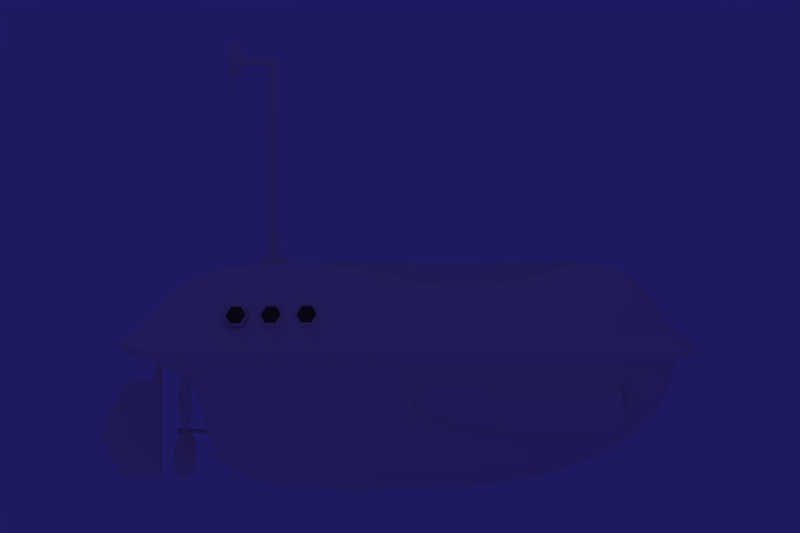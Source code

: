 # Source: nebu_sub.blend  (saved by Blender 2.22.0; exported with 4.5.12 LTS)
import bpy
from mathutils import Matrix  # noqa: F401  (used for matrix-valued properties, if any)

bpy.ops.wm.read_factory_settings(use_empty=True)
scene = bpy.context.scene
scene.name = '1'

# ---- collections
col_collection_1 = bpy.data.collections.new('Collection 1'); scene.collection.children.link(col_collection_1)
col_collection_2 = bpy.data.collections.new('Collection 2'); scene.collection.children.link(col_collection_2)

# ---- materials (node trees are filled in below, after node groups)
mat_metal = bpy.data.materials.new('metal')
mat_metal.alpha_threshold = 0.0
mat_metal.preview_render_type = 'FLAT'
mat_metal.diffuse_color = (1.0, 0.9303, 0.8602, 1.0)
mat_metal.roughness = 0.0
mat_metal.specular_intensity = 0.2986
mat_metal.line_color = (0.0, 0.0, 0.0, 1.0)
mat_metal_001 = bpy.data.materials.new('metal.001')
mat_metal_001.alpha_threshold = 0.0
mat_metal_001.preview_render_type = 'FLAT'
mat_metal_001.diffuse_color = (0.2707, 0.2406, 0.2256, 1.0)
mat_metal_001.roughness = 0.0
mat_metal_001.specular_intensity = 0.2986
mat_metal_001.line_color = (0.0, 0.0, 0.0, 1.0)
mat_lasi = bpy.data.materials.new('lasi')
mat_lasi.alpha_threshold = 0.0
mat_lasi.preview_render_type = 'FLAT'
mat_lasi.diffuse_color = (0.7895, 0.9504, 0.9955, 1.0)
mat_lasi.roughness = 0.0
mat_lasi.specular_intensity = 1.277
mat_lasi.line_color = (0.0, 0.0, 0.0, 1.0)

# ---- material node trees

# ---- world
world_world = bpy.data.worlds.new('World'); scene.world = world_world
world_world.color = (0.1151, 0.1007, 0.3842)
world_world.use_sun_shadow = False
world_world.sun_shadow_jitter_overblur = 0.0
world_world.cycles.sampling_method = 'MANUAL'
world_world.cycles.sample_map_resolution = 256

# ---- cameras
cam_camera = bpy.data.cameras.new('Camera')
cam_camera.passepartout_alpha = 0.2
cam_camera.clip_end = 100.0
cam_camera.lens = 35.0
cam_camera.ortho_scale = 7.314
cam_camera.show_passepartout = False
cam_camera.show_safe_areas = True
cam_camera.dof.focus_distance = 0.0
cam_camera.dof.aperture_fstop = 128.0

# ---- lights
light_lamp_002 = bpy.data.lights.new('Lamp.002', 'SPOT')
light_lamp_002.color = (1.0, 1.0, 0.6234)
light_lamp_002.transmission_factor = 0.0
light_lamp_002.energy = 74.19
light_lamp_002.shadow_buffer_clip_start = 0.5
light_lamp_002.shadow_maximum_resolution = 0.006
light_lamp_002.use_absolute_resolution = True
light_lamp_002.cycles.use_multiple_importance_sampling = False
light_lamp_001 = bpy.data.lights.new('Lamp.001', 'SPOT')
light_lamp_001.transmission_factor = 0.0
light_lamp_001.energy = 177.4
light_lamp_001.shadow_buffer_clip_start = 0.5
light_lamp_001.shadow_maximum_resolution = 0.006
light_lamp_001.use_absolute_resolution = True
light_lamp_001.cycles.use_multiple_importance_sampling = False
light_lamp = bpy.data.lights.new('Lamp', 'SPOT')
light_lamp.transmission_factor = 0.0
light_lamp.energy = 151.6
light_lamp.shadow_buffer_clip_start = 0.5
light_lamp.shadow_maximum_resolution = 0.006
light_lamp.use_absolute_resolution = True
light_lamp.cycles.use_multiple_importance_sampling = False

# ---- meshes
me_tube_003 = bpy.data.meshes.new('Tube.003')
me_tube_003.from_pydata([(1.0, 1.0, -1.0), (1.366, -0.366, -1.0), (0.366, -1.366, -1.0), (-1.0, -1.0, -1.0), (-1.366, 0.366, -1.0), (-0.366, 1.366, -1.0), (0.9961, 0.9866, -0.2166), (1.362, -0.3795, -0.2166), (0.3621, -1.379, -0.2166), (-1.004, -1.013, -0.2166), (-1.37, 0.3526, -0.2166), (-0.3699, 1.353, -0.2166), (-0.3108, 1.132, -0.378), (-1.149, 0.2935, -0.378), (-0.8424, -0.852, -0.378), (0.303, -1.159, -0.378), (1.142, -0.3204, -0.378), (0.8347, 0.8251, -0.378), (-0.3069, 1.145, -0.8385), (-1.145, 0.3069, -0.8385), (-0.8385, -0.8385, -0.8385), (0.3069, -1.145, -0.8385), (1.145, -0.3069, -0.8385), (0.8385, 0.8385, -0.8385), (0.8385, 0.8404, -0.6797), (1.145, -0.3051, -0.6797), (0.3069, -1.144, -0.6797), (-0.8385, -0.8367, -0.6797), (-1.145, 0.3087, -0.6797), (-0.3069, 1.147, -0.6797), (-5.338e-06, 0.001801, -0.6797)], [], [(0, 6, 7, 1), (1, 7, 8, 2), (2, 8, 9, 3), (3, 9, 10, 4), (4, 10, 11, 5), (6, 0, 5, 11), (6, 11, 12, 17), (5, 0, 23, 18), (4, 5, 18, 19), (11, 10, 13, 12), (3, 4, 19, 20), (10, 9, 14, 13), (2, 3, 20, 21), (9, 8, 15, 14), (1, 2, 21, 22), (8, 7, 16, 15), (0, 1, 22, 23), (7, 6, 17, 16), (23, 17, 16, 22), (22, 16, 15, 21), (21, 15, 14, 20), (20, 14, 13, 19), (19, 13, 12, 18), (17, 23, 18, 12), (16, 17, 24, 25), (15, 16, 25, 26), (14, 15, 26, 27), (13, 14, 27, 28), (12, 13, 28, 29), (17, 12, 29, 24), (24, 29, 30), (29, 28, 30), (28, 27, 30), (27, 26, 30), (26, 25, 30), (25, 24, 30)])
me_tube_003.polygons.foreach_set('material_index', [0, 0, 0, 0, 0, 0, 0, 0, 0, 0, 0, 0, 0, 0, 0, 0, 0, 0, 0, 0, 0, 0, 0, 0, 0, 0, 0, 0, 0, 0, 1, 1, 1, 1, 1, 1])
me_tube_003.materials.append(mat_metal)
me_tube_003.materials.append(mat_metal_001)
me_tube_003.use_remesh_preserve_volume = False
me_tube_003.use_remesh_preserve_attributes = False
me_tube_003.use_mirror_vertex_groups = False
me_tube_003.update()
me_tube_002 = bpy.data.meshes.new('Tube.002')
me_tube_002.from_pydata([(1.0, 1.0, -1.0), (1.366, -0.366, -1.0), (0.366, -1.366, -1.0), (-1.0, -1.0, -1.0), (-1.366, 0.366, -1.0), (-0.366, 1.366, -1.0), (0.9961, 0.9866, -0.2166), (1.362, -0.3795, -0.2166), (0.3621, -1.379, -0.2166), (-1.004, -1.013, -0.2166), (-1.37, 0.3526, -0.2166), (-0.3699, 1.353, -0.2166), (-0.3108, 1.132, -0.378), (-1.149, 0.2935, -0.378), (-0.8424, -0.852, -0.378), (0.303, -1.159, -0.378), (1.142, -0.3204, -0.378), (0.8347, 0.8251, -0.378), (-0.3069, 1.145, -0.8385), (-1.145, 0.3069, -0.8385), (-0.8385, -0.8385, -0.8385), (0.3069, -1.145, -0.8385), (1.145, -0.3069, -0.8385), (0.8385, 0.8385, -0.8385), (0.8385, 0.8404, -0.6797), (1.145, -0.3051, -0.6797), (0.3069, -1.144, -0.6797), (-0.8385, -0.8367, -0.6797), (-1.145, 0.3087, -0.6797), (-0.3069, 1.147, -0.6797), (-5.338e-06, 0.001801, -0.6797)], [], [(0, 6, 7, 1), (1, 7, 8, 2), (2, 8, 9, 3), (3, 9, 10, 4), (4, 10, 11, 5), (6, 0, 5, 11), (6, 11, 12, 17), (5, 0, 23, 18), (4, 5, 18, 19), (11, 10, 13, 12), (3, 4, 19, 20), (10, 9, 14, 13), (2, 3, 20, 21), (9, 8, 15, 14), (1, 2, 21, 22), (8, 7, 16, 15), (0, 1, 22, 23), (7, 6, 17, 16), (23, 17, 16, 22), (22, 16, 15, 21), (21, 15, 14, 20), (20, 14, 13, 19), (19, 13, 12, 18), (17, 23, 18, 12), (16, 17, 24, 25), (15, 16, 25, 26), (14, 15, 26, 27), (13, 14, 27, 28), (12, 13, 28, 29), (17, 12, 29, 24), (24, 29, 30), (29, 28, 30), (28, 27, 30), (27, 26, 30), (26, 25, 30), (25, 24, 30)])
me_tube_002.polygons.foreach_set('material_index', [0, 0, 0, 0, 0, 0, 0, 0, 0, 0, 0, 0, 0, 0, 0, 0, 0, 0, 0, 0, 0, 0, 0, 0, 0, 0, 0, 0, 0, 0, 1, 1, 1, 1, 1, 1])
me_tube_002.materials.append(mat_metal)
me_tube_002.materials.append(mat_metal_001)
me_tube_002.use_remesh_preserve_volume = False
me_tube_002.use_remesh_preserve_attributes = False
me_tube_002.use_mirror_vertex_groups = False
me_tube_002.update()
me_tube_001 = bpy.data.meshes.new('Tube.001')
me_tube_001.from_pydata([(1.0, 1.0, -1.0), (1.366, -0.366, -1.0), (0.366, -1.366, -1.0), (-1.0, -1.0, -1.0), (-1.366, 0.366, -1.0), (-0.366, 1.366, -1.0), (0.9961, 0.9866, -0.2166), (1.362, -0.3795, -0.2166), (0.3621, -1.379, -0.2166), (-1.004, -1.013, -0.2166), (-1.37, 0.3526, -0.2166), (-0.3699, 1.353, -0.2166), (-0.3108, 1.132, -0.378), (-1.149, 0.2935, -0.378), (-0.8424, -0.852, -0.378), (0.303, -1.159, -0.378), (1.142, -0.3204, -0.378), (0.8347, 0.8251, -0.378), (-0.3069, 1.145, -0.8385), (-1.145, 0.3069, -0.8385), (-0.8385, -0.8385, -0.8385), (0.3069, -1.145, -0.8385), (1.145, -0.3069, -0.8385), (0.8385, 0.8385, -0.8385), (0.8385, 0.8404, -0.6797), (1.145, -0.3051, -0.6797), (0.3069, -1.144, -0.6797), (-0.8385, -0.8367, -0.6797), (-1.145, 0.3087, -0.6797), (-0.3069, 1.147, -0.6797), (-5.338e-06, 0.001801, -0.6797)], [], [(0, 6, 7, 1), (1, 7, 8, 2), (2, 8, 9, 3), (3, 9, 10, 4), (4, 10, 11, 5), (6, 0, 5, 11), (6, 11, 12, 17), (5, 0, 23, 18), (4, 5, 18, 19), (11, 10, 13, 12), (3, 4, 19, 20), (10, 9, 14, 13), (2, 3, 20, 21), (9, 8, 15, 14), (1, 2, 21, 22), (8, 7, 16, 15), (0, 1, 22, 23), (7, 6, 17, 16), (23, 17, 16, 22), (22, 16, 15, 21), (21, 15, 14, 20), (20, 14, 13, 19), (19, 13, 12, 18), (17, 23, 18, 12), (16, 17, 24, 25), (15, 16, 25, 26), (14, 15, 26, 27), (13, 14, 27, 28), (12, 13, 28, 29), (17, 12, 29, 24), (24, 29, 30), (29, 28, 30), (28, 27, 30), (27, 26, 30), (26, 25, 30), (25, 24, 30)])
me_tube_001.polygons.foreach_set('material_index', [0, 0, 0, 0, 0, 0, 0, 0, 0, 0, 0, 0, 0, 0, 0, 0, 0, 0, 0, 0, 0, 0, 0, 0, 0, 0, 0, 0, 0, 0, 1, 1, 1, 1, 1, 1])
me_tube_001.materials.append(mat_metal)
me_tube_001.materials.append(mat_metal_001)
me_tube_001.use_remesh_preserve_volume = False
me_tube_001.use_remesh_preserve_attributes = False
me_tube_001.use_mirror_vertex_groups = False
me_tube_001.update()
me_tube = bpy.data.meshes.new('Tube')
me_tube.from_pydata([(1.0, 1.0, -1.928), (1.366, -0.366, -1.928), (0.366, -1.366, -1.928), (-1.0, -1.0, -1.928), (-1.366, 0.366, -1.928), (-0.366, 1.366, -1.928), (1.0, 1.0, 1.0), (1.366, -0.366, 1.0), (0.366, -1.366, 1.0), (-1.0, -1.0, 1.0), (-1.366, 0.366, 1.0), (-0.366, 1.366, 1.0), (-0.366, 1.366, 1.192), (-1.366, 0.366, 1.192), (-1.0, -1.0, 1.192), (0.366, -1.366, 1.192), (1.366, -0.366, 1.192), (1.0, 1.0, 1.192), (1.71, 1.71, 1.313), (2.335, -0.6257, 1.313), (0.6257, -2.335, 1.313), (-1.71, -1.71, 1.313), (-2.335, 0.6257, 1.313), (-0.6257, 2.335, 1.313), (-0.6257, 2.335, 1.415), (-2.335, 0.6257, 1.415), (-1.71, -1.71, 1.415), (0.6257, -2.335, 1.415), (2.335, -0.6257, 1.415), (1.71, 1.71, 1.415), (0.8161, 0.6236, 1.506), (1.044, -0.2282, 1.506), (0.4208, -0.8518, 1.506), (-0.431, -0.6236, 1.506), (-0.6592, 0.2282, 1.506), (-0.03567, 0.8518, 1.506)], [], [(0, 6, 7, 1), (1, 7, 8, 2), (2, 8, 9, 3), (3, 9, 10, 4), (4, 10, 11, 5), (6, 0, 5, 11), (6, 11, 12, 17), (11, 10, 13, 12), (10, 9, 14, 13), (9, 8, 15, 14), (8, 7, 16, 15), (7, 6, 17, 16), (16, 17, 18, 19), (15, 16, 19, 20), (14, 15, 20, 21), (13, 14, 21, 22), (12, 13, 22, 23), (17, 12, 23, 18), (18, 23, 24, 29), (23, 22, 25, 24), (22, 21, 26, 25), (21, 20, 27, 26), (20, 19, 28, 27), (19, 18, 29, 28), (28, 29, 30, 31), (27, 28, 31, 32), (26, 27, 32, 33), (25, 26, 33, 34), (24, 25, 34, 35), (29, 24, 35, 30)])
me_tube.polygons.foreach_set('use_smooth', [True] * 30)
me_tube.use_remesh_preserve_volume = False
me_tube.use_remesh_preserve_attributes = False
me_tube.use_mirror_vertex_groups = False
me_tube.update()
me_cube_003 = bpy.data.meshes.new('Cube.003')
me_cube_003.from_pydata([(1.149, 2.432, -0.9996), (1.149, 0.4325, -0.9996), (-0.8507, 0.4325, -0.9996), (-0.8507, 2.432, -0.9996), (1.149, 2.432, 1.0), (1.149, 0.4325, 1.0), (-0.8507, 0.4325, 1.0), (-0.8507, 2.432, 1.0), (-0.8507, 3.38, 0.4277), (1.149, 3.38, 0.4277), (-0.8507, 3.38, -0.4941), (1.149, 3.38, -0.4941), (-5.637, -0.4497, -0.1724), (-5.637, -0.4497, 0.1732), (5.935, -0.4497, -0.1724), (5.935, -0.4497, 0.1732), (5.935, -2.583, 0.1732), (5.935, -2.583, -0.1724), (-5.637, -2.583, 0.1732), (-5.637, -2.583, -0.1724), (-2.405, -3.621, -0.1724), (-2.405, -3.621, 0.1732), (2.472, -3.621, -0.1724), (2.472, -3.621, 0.1732)], [], [(0, 1, 2, 3), (4, 7, 6, 5), (0, 4, 5, 1), (2, 6, 7, 3), (3, 7, 8, 10), (4, 0, 11, 9), (7, 4, 9, 8), (0, 3, 10, 11), (9, 11, 10, 8), (6, 2, 14, 12), (1, 5, 13, 15), (5, 6, 12, 13), (2, 1, 15, 14), (14, 15, 16, 17), (13, 12, 19, 18), (15, 13, 18, 16), (12, 14, 17, 19), (19, 17, 22, 20), (16, 18, 21, 23), (18, 19, 20, 21), (17, 16, 23, 22), (23, 21, 20, 22)])
me_cube_003.polygons.foreach_set('use_smooth', [True] * 22)
me_cube_003.materials.append(mat_metal)
me_cube_003.use_remesh_preserve_volume = False
me_cube_003.use_remesh_preserve_attributes = False
me_cube_003.use_mirror_vertex_groups = False
me_cube_003.update()
me_cube_002 = bpy.data.meshes.new('Cube.002')
me_cube_002.from_pydata([(1.0, 1.0, -1.0), (1.0, 0.2178, -1.0), (-2.28, 0.2178, -1.0), (-1.0, 1.0, -1.0), (1.0, 1.0, 1.0), (1.0, 0.2178, 1.0), (-2.28, 0.2178, 1.0), (-1.0, 1.0, 1.0), (-2.28, -0.6023, 1.0), (1.0, -0.6023, 1.0), (-2.28, -0.6023, -1.0), (1.0, -0.6023, -1.0), (1.0, -1.199, -1.0), (-1.0, -1.199, -1.0), (1.0, -1.199, 1.0), (-1.0, -1.199, 1.0), (-0.68, -1.572, 1.0), (1.0, -1.547, 1.0), (-0.68, -1.572, -1.0), (1.0, -1.547, -1.0), (-1.0, 1.497, 1.0), (1.0, 1.497, 1.0), (-1.0, 1.497, -1.0), (1.0, 1.497, -1.0), (1.412, 1.497, -1.0), (1.412, 1.497, 1.0), (1.412, -1.547, -1.0), (1.412, -1.547, 1.0), (1.412, -1.199, 1.0), (1.412, -1.199, -1.0), (1.412, -0.6023, -1.0), (1.412, -0.6023, 1.0), (1.412, 0.2178, 1.0), (1.412, 1.0, 1.0), (1.412, 0.2178, -1.0), (1.412, 1.0, -1.0), (1.817, 0.9791, -1.0), (1.817, 0.1969, -1.0), (1.817, 0.9791, 1.0), (1.817, 0.1969, 1.0), (1.817, -0.6233, 1.0), (1.817, -0.6233, -1.0), (1.817, -1.22, -1.0), (1.817, -1.22, 1.0), (1.817, -1.568, 1.0), (1.817, -1.568, -1.0), (1.817, 1.501, 1.0), (1.817, 1.501, -1.0), (1.843, 1.501, 1.888), (1.843, -1.568, 1.888), (1.843, -1.22, 1.888), (1.843, -0.6233, 1.888), (1.843, 0.1969, 1.888), (1.843, 0.9791, 1.888), (1.439, 1.0, 1.888), (1.439, 0.2178, 1.888), (1.439, -0.6023, 1.888), (1.439, -1.199, 1.888), (1.439, -1.547, 1.888), (1.439, 1.497, 1.888), (1.817, 1.501, -1.726), (1.817, -1.568, -1.726), (1.817, -1.22, -1.726), (1.817, -0.6233, -1.726), (1.817, 0.1969, -1.726), (1.817, 0.9791, -1.726), (1.412, 1.0, -1.726), (1.412, 0.2178, -1.726), (1.412, -0.6023, -1.726), (1.412, -1.199, -1.726), (1.412, -1.547, -1.726), (1.412, 1.497, -1.726), (1.481, 2.751, -1.726), (1.885, 2.755, -1.726), (1.507, 2.751, 1.888), (1.912, 2.755, 1.888), (1.885, 2.755, -1.0), (1.885, 2.755, 1.0), (1.481, 2.751, 1.0), (1.481, 2.751, -1.0)], [], [(0, 1, 2, 3), (4, 7, 6, 5), (2, 6, 7, 3), (6, 2, 10, 8), (5, 6, 8, 9), (2, 1, 11, 10), (10, 11, 12, 13), (9, 8, 15, 14), (8, 10, 13, 15), (15, 13, 18, 16), (14, 15, 16, 17), (13, 12, 19, 18), (19, 17, 16, 18), (3, 7, 20, 22), (7, 4, 21, 20), (0, 3, 22, 23), (21, 23, 22, 20), (21, 4, 33, 25), (23, 21, 25, 24), (0, 23, 24, 35), (19, 12, 29, 26), (17, 19, 26, 27), (14, 17, 27, 28), (9, 14, 28, 31), (12, 11, 30, 29), (11, 1, 34, 30), (5, 9, 31, 32), (4, 5, 32, 33), (1, 0, 35, 34), (27, 26, 45, 44), (36, 38, 39, 37), (37, 39, 40, 41), (41, 40, 43, 42), (42, 43, 44, 45), (38, 36, 47, 46), (38, 46, 48, 53), (44, 43, 50, 49), (27, 44, 49, 58), (43, 40, 51, 50), (40, 39, 52, 51), (39, 38, 53, 52), (33, 32, 55, 54), (32, 31, 56, 55), (31, 28, 57, 56), (28, 27, 58, 57), (25, 33, 54, 59), (54, 55, 52, 53), (55, 56, 51, 52), (56, 57, 50, 51), (57, 58, 49, 50), (59, 54, 53, 48), (47, 36, 65, 60), (42, 45, 61, 62), (45, 26, 70, 61), (41, 42, 62, 63), (37, 41, 63, 64), (36, 37, 64, 65), (34, 35, 66, 67), (30, 34, 67, 68), (29, 30, 68, 69), (26, 29, 69, 70), (35, 24, 71, 66), (67, 66, 65, 64), (68, 67, 64, 63), (69, 68, 63, 62), (70, 69, 62, 61), (66, 71, 60, 65), (71, 24, 79, 72), (60, 71, 72, 73), (47, 60, 73, 76), (59, 48, 75, 74), (25, 59, 74, 78), (48, 46, 77, 75), (46, 47, 76, 77), (24, 25, 78, 79), (79, 78, 77, 76), (77, 78, 74, 75), (79, 76, 73, 72)])
me_cube_002.materials.append(mat_metal)
me_cube_002.use_remesh_preserve_volume = False
me_cube_002.use_remesh_preserve_attributes = False
me_cube_002.use_mirror_vertex_groups = False
me_cube_002.update()
me_cylinder_002 = bpy.data.meshes.new('Cylinder.002')
me_cylinder_002.from_pydata([(1.0, 1.0, -1.0), (1.158, 0.8112, -1.0), (1.282, 0.5977, -1.0), (1.366, 0.366, -1.0), (1.409, 0.1233, -1.0), (1.409, -0.1233, -1.0), (1.366, -0.366, -1.0), (1.282, -0.5977, -1.0), (1.158, -0.8112, -1.0), (1.0, -1.0, -1.0), (0.8112, -1.158, -1.0), (0.5977, -1.282, -1.0), (0.366, -1.366, -1.0), (0.1233, -1.409, -1.0), (-0.1233, -1.409, -1.0), (-0.366, -1.366, -1.0), (-0.5977, -1.282, -1.0), (-0.8112, -1.158, -1.0), (-1.0, -1.0, -1.0), (-1.158, -0.8112, -1.0), (-1.282, -0.5977, -1.0), (-1.366, -0.366, -1.0), (-1.409, -0.1233, -1.0), (-1.409, 0.1233, -1.0), (-1.366, 0.366, -1.0), (-1.282, 0.5977, -1.0), (-1.158, 0.8112, -1.0), (-1.0, 1.0, -1.0), (-0.8112, 1.158, -1.0), (-0.5977, 1.282, -1.0), (-0.366, 1.366, -1.0), (-0.1233, 1.409, -1.0), (0.1233, 1.409, -1.0), (0.366, 1.366, -1.0), (0.5977, 1.282, -1.0), (0.8112, 1.158, -1.0), (1.0, 1.0, 1.0), (1.158, 0.8112, 1.0), (1.282, 0.5977, 1.0), (1.366, 0.366, 1.0), (1.409, 0.1233, 1.0), (1.409, -0.1233, 1.0), (1.366, -0.366, 1.0), (1.282, -0.5977, 1.0), (1.158, -0.8112, 1.0), (1.0, -1.0, 1.0), (0.8112, -1.158, 1.0), (0.5977, -1.282, 1.0), (0.366, -1.366, 1.0), (0.1233, -1.409, 1.0), (-0.1233, -1.409, 1.0), (-0.366, -1.366, 1.0), (-0.5977, -1.282, 1.0), (-0.8112, -1.158, 1.0), (-1.0, -1.0, 1.0), (-1.158, -0.8112, 1.0), (-1.282, -0.5977, 1.0), (-1.366, -0.366, 1.0), (-1.409, -0.1233, 1.0), (-1.409, 0.1233, 1.0), (-1.366, 0.366, 1.0), (-1.282, 0.5977, 1.0), (-1.158, 0.8112, 1.0), (-1.0, 1.0, 1.0), (-0.8112, 1.158, 1.0), (-0.5977, 1.282, 1.0), (-0.366, 1.366, 1.0), (-0.1233, 1.409, 1.0), (0.1233, 1.409, 1.0), (0.366, 1.366, 1.0), (0.5977, 1.282, 1.0), (0.8112, 1.158, 1.0), (0.0, 0.0, -1.0), (0.0, 0.0, 1.0)], [], [(72, 0, 1), (73, 37, 36), (72, 1, 2), (73, 38, 37), (72, 2, 3), (73, 39, 38), (72, 3, 4), (73, 40, 39), (72, 4, 5), (73, 41, 40), (72, 5, 6), (73, 42, 41), (72, 6, 7), (73, 43, 42), (72, 7, 8), (73, 44, 43), (72, 8, 9), (73, 45, 44), (72, 9, 10), (73, 46, 45), (72, 10, 11), (73, 47, 46), (72, 11, 12), (73, 48, 47), (72, 12, 13), (73, 49, 48), (72, 13, 14), (73, 50, 49), (72, 14, 15), (73, 51, 50), (72, 15, 16), (73, 52, 51), (72, 16, 17), (73, 53, 52), (72, 17, 18), (73, 54, 53), (72, 18, 19), (73, 55, 54), (72, 19, 20), (73, 56, 55), (72, 20, 21), (73, 57, 56), (72, 21, 22), (73, 58, 57), (72, 22, 23), (73, 59, 58), (72, 23, 24), (73, 60, 59), (72, 24, 25), (73, 61, 60), (72, 25, 26), (73, 62, 61), (72, 26, 27), (73, 63, 62), (72, 27, 28), (73, 64, 63), (72, 28, 29), (73, 65, 64), (72, 29, 30), (73, 66, 65), (72, 30, 31), (73, 67, 66), (72, 31, 32), (73, 68, 67), (72, 32, 33), (73, 69, 68), (72, 33, 34), (73, 70, 69), (72, 34, 35), (73, 71, 70), (35, 0, 72), (73, 36, 71), (0, 36, 37, 1), (1, 37, 38, 2), (2, 38, 39, 3), (3, 39, 40, 4), (4, 40, 41, 5), (5, 41, 42, 6), (6, 42, 43, 7), (7, 43, 44, 8), (8, 44, 45, 9), (9, 45, 46, 10), (10, 46, 47, 11), (11, 47, 48, 12), (12, 48, 49, 13), (13, 49, 50, 14), (14, 50, 51, 15), (15, 51, 52, 16), (16, 52, 53, 17), (17, 53, 54, 18), (18, 54, 55, 19), (19, 55, 56, 20), (20, 56, 57, 21), (21, 57, 58, 22), (22, 58, 59, 23), (23, 59, 60, 24), (24, 60, 61, 25), (25, 61, 62, 26), (26, 62, 63, 27), (27, 63, 64, 28), (28, 64, 65, 29), (29, 65, 66, 30), (30, 66, 67, 31), (31, 67, 68, 32), (32, 68, 69, 33), (33, 69, 70, 34), (34, 70, 71, 35), (36, 0, 35, 71)])
me_cylinder_002.materials.append(mat_metal)
me_cylinder_002.use_remesh_preserve_volume = False
me_cylinder_002.use_remesh_preserve_attributes = False
me_cylinder_002.use_mirror_vertex_groups = False
me_cylinder_002.update()
me_cylinder = bpy.data.meshes.new('Cylinder')
me_cylinder.from_pydata([(0.337, 0.337, -0.337), (0.4707, 0.07456, -0.337), (0.4247, -0.2164, -0.337), (0.2164, -0.4247, -0.337), (-0.07456, -0.4707, -0.337), (-0.337, -0.337, -0.337), (-0.4707, -0.07456, -0.337), (-0.4247, 0.2164, -0.337), (-0.2164, 0.4247, -0.337), (0.07456, 0.4707, -0.337), (0.337, 0.337, 0.337), (0.4707, 0.07456, 0.337), (0.4247, -0.2164, 0.337), (0.2164, -0.4247, 0.337), (-0.07456, -0.4707, 0.337), (-0.337, -0.337, 0.337), (-0.4707, -0.07456, 0.337), (-0.4247, 0.2164, 0.337), (-0.2164, 0.4247, 0.337), (0.07456, 0.4707, 0.337), (-7.903e-08, -3.952e-08, -0.337), (0.02531, 0.1598, 0.337), (-0.07344, 0.1441, 0.337), (-0.1441, 0.07345, 0.337), (-0.1598, -0.02531, 0.337), (-0.1144, -0.1144, 0.337), (-0.02531, -0.1598, 0.337), (0.07344, -0.1441, 0.337), (0.1441, -0.07345, 0.337), (0.1598, 0.02531, 0.337), (0.1144, 0.1144, 0.337), (0.1144, 0.1144, 5.032), (0.1598, 0.02531, 5.032), (0.1441, -0.07345, 5.032), (0.07344, -0.1441, 5.032), (-0.02531, -0.1598, 5.032), (-0.1144, -0.1144, 5.032), (-0.1598, -0.02531, 5.032), (-0.1441, 0.07345, 5.032), (-0.07344, 0.1441, 5.032), (0.02531, 0.1598, 5.032), (0.02531, 0.1598, 9.727), (-0.07344, 0.1441, 9.727), (-0.1441, 0.07345, 9.727), (-0.1598, -0.02531, 9.727), (-0.1144, -0.1144, 9.727), (-0.02531, -0.1598, 9.727), (0.07344, -0.1441, 9.727), (0.1441, -0.07345, 9.727), (0.1598, 0.02531, 9.727), (0.1144, 0.1144, 9.727), (0.1508, 0.1508, 9.727), (0.2106, 0.03335, 9.727), (0.19, -0.0968, 9.727), (0.0968, -0.19, 9.727), (-0.03336, -0.2106, 9.727), (-0.1508, -0.1508, 9.727), (-0.2106, -0.03335, 9.727), (-0.19, 0.0968, 9.727), (-0.0968, 0.19, 9.727), (0.03336, 0.2106, 9.727), (0.03336, 0.2106, 9.88), (-0.0968, 0.19, 9.88), (-0.19, 0.0968, 9.88), (-0.2106, -0.03335, 9.88), (-0.1508, -0.1508, 9.88), (-0.03336, -0.2106, 9.88), (0.0968, -0.19, 9.88), (0.19, -0.0968, 9.88), (0.2106, 0.03335, 9.88), (0.1508, 0.1508, 9.88), (0.1154, 0.1154, 9.88), (0.1612, 0.02554, 9.88), (0.1455, -0.07411, 9.88), (0.07411, -0.1455, 9.88), (-0.02554, -0.1612, 9.88), (-0.1154, -0.1154, 9.88), (-0.1612, -0.02554, 9.88), (-0.1455, 0.07411, 9.88), (-0.07411, 0.1455, 9.88), (0.02554, 0.1612, 9.88), (0.02554, 0.1612, 14.58), (-0.07411, 0.1455, 14.58), (-0.1455, 0.07411, 14.58), (-0.1612, -0.02554, 14.58), (-0.1154, -0.1154, 14.58), (-0.02554, -0.1612, 14.58), (0.07411, -0.1455, 14.58), (0.1455, -0.07411, 14.58), (0.1612, 0.02554, 14.58), (0.1154, 0.1154, 14.58), (0.03489, 0.1154, 15.03), (0.06727, 0.02554, 15.1), (0.05611, -0.07411, 15.08), (0.005666, -0.1455, 14.97), (-0.0648, -0.1612, 14.81), (-0.1284, -0.1154, 14.67), (-0.1608, -0.02554, 14.6), (-0.1496, 0.07411, 14.63), (-0.09915, 0.1455, 14.74), (-0.02868, 0.1612, 14.89), (-0.1815, 0.1612, 15.01), (-0.1815, 0.1455, 14.79), (-0.1815, 0.07411, 14.64), (-0.1815, -0.02554, 14.6), (-0.1815, -0.1154, 14.7), (-0.1815, -0.1612, 14.9), (-0.1815, -0.1455, 15.12), (-0.1815, -0.07411, 15.27), (-0.1815, 0.02554, 15.31), (-0.1815, 0.1154, 15.21), (-0.9183, 0.1154, 15.21), (-0.9183, 0.02554, 15.31), (-0.9183, -0.07411, 15.27), (-0.9183, -0.1455, 15.12), (-0.9183, -0.1612, 14.9), (-0.9183, -0.1154, 14.7), (-0.9183, -0.02554, 14.6), (-0.9183, 0.07411, 14.64), (-0.9183, 0.1455, 14.79), (-0.9183, 0.1612, 15.01), (-0.998, 0.2232, 15.03), (-0.998, 0.2014, 14.73), (-0.998, 0.1026, 14.51), (-0.998, -0.03535, 14.47), (-0.998, -0.1598, 14.6), (-0.998, -0.2232, 14.88), (-0.998, -0.2014, 15.18), (-0.998, -0.1026, 15.4), (-0.998, 0.03535, 15.44), (-0.998, 0.1598, 15.31), (-1.188, 0.3017, 15.66), (-1.188, 0.06675, 15.92), (-1.188, -0.1937, 15.83), (-1.188, -0.3802, 15.42), (-1.188, -0.4215, 14.85), (-1.188, -0.3017, 14.33), (-1.188, -0.06675, 14.07), (-1.188, 0.1937, 14.16), (-1.188, 0.3802, 14.57), (-1.188, 0.4215, 15.14), (-1.433, 3.614e-08, 14.95), (-1.433, 0.8041, 15.23), (-1.433, 0.7254, 14.14), (-1.433, 0.3696, 13.36), (-1.433, -0.1274, 13.18), (-1.433, -0.5757, 13.68), (-1.433, -0.8041, 14.67), (-1.433, -0.7254, 15.76), (-1.433, -0.3696, 16.54), (-1.433, 0.1274, 16.71), (-1.433, 0.5757, 16.21)], [], [(20, 0, 1), (20, 1, 2), (20, 2, 3), (20, 3, 4), (20, 4, 5), (20, 5, 6), (20, 6, 7), (20, 7, 8), (20, 8, 9), (9, 0, 20), (0, 10, 11, 1), (1, 11, 12, 2), (2, 12, 13, 3), (3, 13, 14, 4), (4, 14, 15, 5), (5, 15, 16, 6), (6, 16, 17, 7), (7, 17, 18, 8), (8, 18, 19, 9), (10, 0, 9, 19), (10, 19, 21, 30), (19, 18, 22, 21), (18, 17, 23, 22), (17, 16, 24, 23), (16, 15, 25, 24), (15, 14, 26, 25), (14, 13, 27, 26), (13, 12, 28, 27), (12, 11, 29, 28), (11, 10, 30, 29), (29, 30, 31, 32), (28, 29, 32, 33), (27, 28, 33, 34), (26, 27, 34, 35), (25, 26, 35, 36), (24, 25, 36, 37), (23, 24, 37, 38), (22, 23, 38, 39), (21, 22, 39, 40), (30, 21, 40, 31), (31, 40, 41, 50), (40, 39, 42, 41), (39, 38, 43, 42), (38, 37, 44, 43), (37, 36, 45, 44), (36, 35, 46, 45), (35, 34, 47, 46), (34, 33, 48, 47), (33, 32, 49, 48), (32, 31, 50, 49), (49, 50, 51, 52), (48, 49, 52, 53), (47, 48, 53, 54), (46, 47, 54, 55), (45, 46, 55, 56), (44, 45, 56, 57), (43, 44, 57, 58), (42, 43, 58, 59), (41, 42, 59, 60), (50, 41, 60, 51), (51, 60, 61, 70), (60, 59, 62, 61), (59, 58, 63, 62), (58, 57, 64, 63), (57, 56, 65, 64), (56, 55, 66, 65), (55, 54, 67, 66), (54, 53, 68, 67), (53, 52, 69, 68), (52, 51, 70, 69), (69, 70, 71, 72), (68, 69, 72, 73), (67, 68, 73, 74), (66, 67, 74, 75), (65, 66, 75, 76), (64, 65, 76, 77), (63, 64, 77, 78), (62, 63, 78, 79), (61, 62, 79, 80), (70, 61, 80, 71), (71, 80, 81, 90), (80, 79, 82, 81), (79, 78, 83, 82), (78, 77, 84, 83), (77, 76, 85, 84), (76, 75, 86, 85), (75, 74, 87, 86), (74, 73, 88, 87), (73, 72, 89, 88), (72, 71, 90, 89), (89, 90, 91, 92), (88, 89, 92, 93), (87, 88, 93, 94), (86, 87, 94, 95), (85, 86, 95, 96), (84, 85, 96, 97), (83, 84, 97, 98), (82, 83, 98, 99), (81, 82, 99, 100), (90, 81, 100, 91), (91, 100, 101, 110), (100, 99, 102, 101), (99, 98, 103, 102), (98, 97, 104, 103), (97, 96, 105, 104), (96, 95, 106, 105), (95, 94, 107, 106), (94, 93, 108, 107), (93, 92, 109, 108), (92, 91, 110, 109), (109, 110, 111, 112), (108, 109, 112, 113), (107, 108, 113, 114), (106, 107, 114, 115), (105, 106, 115, 116), (104, 105, 116, 117), (103, 104, 117, 118), (102, 103, 118, 119), (101, 102, 119, 120), (110, 101, 120, 111), (111, 120, 121, 130), (120, 119, 122, 121), (119, 118, 123, 122), (118, 117, 124, 123), (117, 116, 125, 124), (116, 115, 126, 125), (115, 114, 127, 126), (114, 113, 128, 127), (113, 112, 129, 128), (112, 111, 130, 129), (129, 130, 131, 132), (128, 129, 132, 133), (127, 128, 133, 134), (126, 127, 134, 135), (125, 126, 135, 136), (124, 125, 136, 137), (123, 124, 137, 138), (122, 123, 138, 139), (121, 122, 139, 140), (130, 121, 140, 131), (131, 140, 142, 151), (140, 139, 143, 142), (139, 138, 144, 143), (138, 137, 145, 144), (137, 136, 146, 145), (136, 135, 147, 146), (135, 134, 148, 147), (134, 133, 149, 148), (133, 132, 150, 149), (132, 131, 151, 150), (141, 150, 151), (141, 149, 150), (141, 148, 149), (141, 147, 148), (141, 146, 147), (141, 145, 146), (141, 144, 145), (141, 143, 144), (141, 142, 143), (141, 151, 142)])
me_cylinder.materials.append(mat_metal)
me_cylinder.use_remesh_preserve_volume = False
me_cylinder.use_remesh_preserve_attributes = False
me_cylinder.use_mirror_vertex_groups = False
me_cylinder.update()
me_sphere_001 = bpy.data.meshes.new('Sphere.001')
me_sphere_001.from_pydata([(0.2212, 0.0, 1.397), (0.437, 0.0, 1.345), (0.642, 0.0, 1.26), (0.8313, 0.0, 1.144), (1.0, 0.0, 1.0), (1.144, 0.0, 0.8313), (1.26, 0.0, 0.642), (1.345, 0.0, 0.437), (1.397, 0.0, 0.2212), (1.414, 0.0, -2.304e-07), (1.345, 0.437, -2.384e-07), (1.328, 0.4316, 0.2212), (1.279, 0.4156, 0.437), (1.198, 0.3894, 0.642), (1.088, 0.3536, 0.8313), (0.9511, 0.309, 1.0), (0.7906, 0.2569, 1.144), (0.6106, 0.1984, 1.26), (0.4156, 0.135, 1.345), (0.2104, 0.06836, 1.397), (0.179, 0.13, 1.397), (0.3536, 0.2569, 1.345), (0.5194, 0.3774, 1.26), (0.6725, 0.4886, 1.144), (0.809, 0.5878, 1.0), (0.9256, 0.6725, 0.8313), (1.019, 0.7407, 0.642), (1.088, 0.7906, 0.437), (1.13, 0.821, 0.2212), (1.144, 0.8313, -2.384e-07), (0.8313, 1.144, -2.384e-07), (0.821, 1.13, 0.2212), (0.7906, 1.088, 0.437), (0.7407, 1.019, 0.642), (0.6725, 0.9256, 0.8313), (0.5878, 0.809, 1.0), (0.4886, 0.6725, 1.144), (0.3774, 0.5194, 1.26), (0.2569, 0.3536, 1.345), (0.13, 0.179, 1.397), (0.0, 0.0, 1.414), (0.06836, 0.2104, 1.397), (0.135, 0.4156, 1.345), (0.1984, 0.6106, 1.26), (0.2569, 0.7906, 1.144), (0.309, 0.9511, 1.0), (0.3536, 1.088, 0.8313), (0.3894, 1.198, 0.642), (0.4156, 1.279, 0.437), (0.4316, 1.328, 0.2212), (0.437, 1.345, -2.384e-07), (-5.854e-08, 1.414, -2.384e-07), (-8.46e-08, 1.397, 0.2212), (3.279e-08, 1.345, 0.437), (2.912e-08, 1.26, 0.642), (-4.856e-08, 1.144, 0.8313), (9.925e-09, 1.0, 1.0), (-1.522e-08, 0.8313, 1.144), (3.04e-08, 0.642, 1.26), (3.739e-08, 0.437, 1.345), (8.561e-09, 0.2212, 1.397), (-0.06836, 0.2104, 1.397), (-0.135, 0.4156, 1.345), (-0.1984, 0.6106, 1.26), (-0.2569, 0.7906, 1.144), (-0.309, 0.9511, 1.0), (-0.3536, 1.088, 0.8313), (-0.3894, 1.198, 0.642), (-0.4156, 1.279, 0.437), (-0.4316, 1.328, 0.2212), (-0.437, 1.345, -2.384e-07), (-0.8313, 1.144, -2.384e-07), (-0.821, 1.13, 0.2212), (-0.7906, 1.088, 0.437), (-0.7407, 1.019, 0.642), (-0.6725, 0.9256, 0.8313), (-0.5878, 0.809, 1.0), (-0.4886, 0.6725, 1.144), (-0.3774, 0.5194, 1.26), (-0.2569, 0.3536, 1.345), (-0.13, 0.179, 1.397), (-0.179, 0.13, 1.397), (-0.3536, 0.2569, 1.345), (-0.5194, 0.3774, 1.26), (-0.6725, 0.4886, 1.144), (-0.809, 0.5878, 1.0), (-0.9256, 0.6725, 0.8313), (-1.019, 0.7407, 0.642), (-1.088, 0.7906, 0.437), (-1.13, 0.821, 0.2212), (-1.144, 0.8313, -2.384e-07), (-1.345, 0.437, -2.384e-07), (-1.328, 0.4316, 0.2212), (-1.279, 0.4156, 0.437), (-1.198, 0.3894, 0.642), (-1.088, 0.3536, 0.8313), (-0.9511, 0.309, 1.0), (-0.7906, 0.2569, 1.144), (-0.6106, 0.1984, 1.26), (-0.4156, 0.135, 1.345), (-0.2104, 0.06836, 1.397), (-0.2212, 6.438e-09, 1.397), (-0.437, 3.315e-08, 1.345), (-0.642, 7.737e-09, 1.26), (-0.8313, -5.299e-09, 1.144), (-1.0, -1.699e-08, 1.0), (-1.144, -5.706e-08, 0.8313), (-1.26, 1.213e-08, 0.642), (-1.345, 2.43e-08, 0.437), (-1.397, -7.324e-08, 0.2212), (-1.414, -8.402e-08, -2.384e-07), (-1.345, -0.437, -2.384e-07), (-1.328, -0.4316, 0.2212), (-1.279, -0.4156, 0.437), (-1.198, -0.3894, 0.642), (-1.088, -0.3536, 0.8313), (-0.9511, -0.309, 1.0), (-0.7906, -0.2569, 1.144), (-0.6106, -0.1984, 1.26), (-0.4156, -0.135, 1.345), (-0.2104, -0.06836, 1.397), (-0.179, -0.13, 1.397), (-0.3536, -0.2569, 1.345), (-0.5194, -0.3774, 1.26), (-0.6725, -0.4886, 1.144), (-0.809, -0.5878, 1.0), (-0.9256, -0.6725, 0.8313), (-1.019, -0.7407, 0.642), (-1.088, -0.7906, 0.437), (-1.13, -0.821, 0.2212), (-1.144, -0.8313, -2.384e-07), (-0.8313, -1.144, -2.384e-07), (-0.821, -1.13, 0.2212), (-0.7906, -1.088, 0.437), (-0.7407, -1.019, 0.642), (-0.6725, -0.9256, 0.8313), (-0.5878, -0.809, 1.0), (-0.4886, -0.6725, 1.144), (-0.3774, -0.5194, 1.26), (-0.2569, -0.3536, 1.345), (-0.13, -0.179, 1.397), (-0.06836, -0.2104, 1.397), (-0.135, -0.4156, 1.345), (-0.1984, -0.6106, 1.26), (-0.2569, -0.7906, 1.144), (-0.309, -0.9511, 1.0), (-0.3536, -1.088, 0.8313), (-0.3894, -1.198, 0.642), (-0.4156, -1.279, 0.437), (-0.4316, -1.328, 0.2212), (-0.437, -1.345, -2.384e-07), (1.209e-07, -1.414, -2.384e-07), (8.174e-08, -1.397, 0.2212), (-7.313e-09, -1.345, 0.437), (-2.348e-08, -1.26, 0.642), (9.39e-08, -1.144, 0.8313), (7.063e-09, -1.0, 1.0), (1.379e-08, -0.8313, 1.144), (-1.341e-08, -0.642, 1.26), (-6.645e-08, -0.437, 1.345), (-4.314e-09, -0.2212, 1.397), (0.06836, -0.2104, 1.397), (0.135, -0.4156, 1.345), (0.1984, -0.6106, 1.26), (0.2569, -0.7906, 1.144), (0.309, -0.9511, 1.0), (0.3536, -1.088, 0.8313), (0.3894, -1.198, 0.642), (0.4156, -1.279, 0.437), (0.4316, -1.328, 0.2212), (0.437, -1.345, -2.384e-07), (0.8313, -1.144, -2.384e-07), (0.821, -1.13, 0.2212), (0.7906, -1.088, 0.437), (0.7407, -1.019, 0.642), (0.6725, -0.9256, 0.8313), (0.5878, -0.809, 1.0), (0.4886, -0.6725, 1.144), (0.3774, -0.5194, 1.26), (0.2569, -0.3536, 1.345), (0.13, -0.179, 1.397), (0.179, -0.13, 1.397), (0.3536, -0.2569, 1.345), (0.5194, -0.3774, 1.26), (0.6725, -0.4886, 1.144), (0.809, -0.5878, 1.0), (0.9256, -0.6725, 0.8313), (1.019, -0.7407, 0.642), (1.088, -0.7906, 0.437), (1.13, -0.821, 0.2212), (1.144, -0.8313, -2.384e-07), (1.345, -0.437, -2.384e-07), (1.328, -0.4316, 0.2212), (1.279, -0.4156, 0.437), (1.198, -0.3894, 0.642), (1.088, -0.3536, 0.8313), (0.9511, -0.309, 1.0), (0.7906, -0.2569, 1.144), (0.6106, -0.1984, 1.26), (0.4156, -0.135, 1.345), (0.2104, -0.06836, 1.397), (1.492, -0.4848, -2.389e-07), (1.269, -0.9222, -2.389e-07), (0.9222, -1.269, -2.389e-07), (0.4848, -1.492, -2.389e-07), (1.667e-07, -1.569, -2.389e-07), (-0.4848, -1.492, -2.389e-07), (-0.9222, -1.269, -2.389e-07), (-1.269, -0.9222, -2.389e-07), (-1.492, -0.4848, -2.389e-07), (-1.569, -6.712e-08, -2.389e-07), (-1.492, 0.4848, -2.389e-07), (-1.269, 0.9222, -2.389e-07), (-0.9222, 1.269, -2.389e-07), (-0.4848, 1.492, -2.389e-07), (-3.233e-08, 1.569, -2.389e-07), (0.4848, 1.492, -2.389e-07), (0.9222, 1.269, -2.389e-07), (1.269, 0.9222, -2.389e-07), (1.492, 0.4848, -2.389e-07), (1.569, 2.609e-08, -2.3e-07), (1.569, 2.602e-08, -0.1069), (1.492, 0.4848, -0.1069), (1.269, 0.9222, -0.1069), (0.9222, 1.269, -0.1069), (0.4848, 1.492, -0.1069), (-3.18e-08, 1.569, -0.1069), (-0.4848, 1.492, -0.1069), (-0.9222, 1.269, -0.1069), (-1.269, 0.9222, -0.1069), (-1.492, 0.4848, -0.1069), (-1.569, -6.72e-08, -0.1069), (-1.492, -0.4848, -0.1069), (-1.269, -0.9222, -0.1069), (-0.9222, -1.269, -0.1069), (-0.4848, -1.492, -0.1069), (1.672e-07, -1.569, -0.1069), (0.4848, -1.492, -0.1069), (0.9222, -1.269, -0.1069), (1.269, -0.9222, -0.1069), (1.492, -0.4848, -0.1069)], [], [(9, 10, 11, 8), (8, 11, 12, 7), (7, 12, 13, 6), (6, 13, 14, 5), (5, 14, 15, 4), (4, 15, 16, 3), (3, 16, 17, 2), (2, 17, 18, 1), (19, 0, 1, 18), (0, 19, 40), (19, 20, 40), (18, 21, 20, 19), (17, 22, 21, 18), (16, 23, 22, 17), (15, 24, 23, 16), (14, 25, 24, 15), (13, 26, 25, 14), (12, 27, 26, 13), (11, 28, 27, 12), (10, 29, 28, 11), (29, 30, 31, 28), (28, 31, 32, 27), (27, 32, 33, 26), (26, 33, 34, 25), (25, 34, 35, 24), (24, 35, 36, 23), (23, 36, 37, 22), (22, 37, 38, 21), (21, 38, 39, 20), (20, 39, 40), (39, 41, 40), (38, 42, 41, 39), (37, 43, 42, 38), (36, 44, 43, 37), (35, 45, 44, 36), (34, 46, 45, 35), (33, 47, 46, 34), (32, 48, 47, 33), (31, 49, 48, 32), (30, 50, 49, 31), (50, 51, 52, 49), (49, 52, 53, 48), (48, 53, 54, 47), (47, 54, 55, 46), (46, 55, 56, 45), (45, 56, 57, 44), (44, 57, 58, 43), (43, 58, 59, 42), (42, 59, 60, 41), (41, 60, 40), (60, 61, 40), (59, 62, 61, 60), (58, 63, 62, 59), (57, 64, 63, 58), (56, 65, 64, 57), (55, 66, 65, 56), (54, 67, 66, 55), (53, 68, 67, 54), (52, 69, 68, 53), (51, 70, 69, 52), (70, 71, 72, 69), (69, 72, 73, 68), (68, 73, 74, 67), (67, 74, 75, 66), (66, 75, 76, 65), (65, 76, 77, 64), (64, 77, 78, 63), (63, 78, 79, 62), (62, 79, 80, 61), (61, 80, 40), (80, 81, 40), (79, 82, 81, 80), (78, 83, 82, 79), (77, 84, 83, 78), (76, 85, 84, 77), (75, 86, 85, 76), (74, 87, 86, 75), (73, 88, 87, 74), (72, 89, 88, 73), (71, 90, 89, 72), (90, 91, 92, 89), (89, 92, 93, 88), (88, 93, 94, 87), (87, 94, 95, 86), (86, 95, 96, 85), (85, 96, 97, 84), (84, 97, 98, 83), (83, 98, 99, 82), (82, 99, 100, 81), (81, 100, 40), (100, 101, 40), (99, 102, 101, 100), (98, 103, 102, 99), (97, 104, 103, 98), (96, 105, 104, 97), (95, 106, 105, 96), (94, 107, 106, 95), (93, 108, 107, 94), (92, 109, 108, 93), (91, 110, 109, 92), (110, 111, 112, 109), (109, 112, 113, 108), (108, 113, 114, 107), (107, 114, 115, 106), (106, 115, 116, 105), (105, 116, 117, 104), (104, 117, 118, 103), (103, 118, 119, 102), (102, 119, 120, 101), (101, 120, 40), (120, 121, 40), (119, 122, 121, 120), (118, 123, 122, 119), (117, 124, 123, 118), (116, 125, 124, 117), (115, 126, 125, 116), (114, 127, 126, 115), (113, 128, 127, 114), (112, 129, 128, 113), (111, 130, 129, 112), (130, 131, 132, 129), (129, 132, 133, 128), (128, 133, 134, 127), (127, 134, 135, 126), (126, 135, 136, 125), (125, 136, 137, 124), (124, 137, 138, 123), (123, 138, 139, 122), (122, 139, 140, 121), (121, 140, 40), (140, 141, 40), (139, 142, 141, 140), (138, 143, 142, 139), (137, 144, 143, 138), (136, 145, 144, 137), (135, 146, 145, 136), (134, 147, 146, 135), (133, 148, 147, 134), (132, 149, 148, 133), (131, 150, 149, 132), (150, 151, 152, 149), (149, 152, 153, 148), (148, 153, 154, 147), (147, 154, 155, 146), (146, 155, 156, 145), (145, 156, 157, 144), (144, 157, 158, 143), (143, 158, 159, 142), (142, 159, 160, 141), (141, 160, 40), (160, 161, 40), (159, 162, 161, 160), (158, 163, 162, 159), (157, 164, 163, 158), (156, 165, 164, 157), (155, 166, 165, 156), (154, 167, 166, 155), (153, 168, 167, 154), (152, 169, 168, 153), (151, 170, 169, 152), (170, 171, 172, 169), (169, 172, 173, 168), (168, 173, 174, 167), (167, 174, 175, 166), (166, 175, 176, 165), (165, 176, 177, 164), (164, 177, 178, 163), (163, 178, 179, 162), (162, 179, 180, 161), (161, 180, 40), (180, 181, 40), (179, 182, 181, 180), (178, 183, 182, 179), (177, 184, 183, 178), (176, 185, 184, 177), (175, 186, 185, 176), (174, 187, 186, 175), (173, 188, 187, 174), (172, 189, 188, 173), (171, 190, 189, 172), (190, 191, 192, 189), (189, 192, 193, 188), (188, 193, 194, 187), (187, 194, 195, 186), (186, 195, 196, 185), (185, 196, 197, 184), (184, 197, 198, 183), (183, 198, 199, 182), (182, 199, 200, 181), (181, 200, 40), (200, 0, 40), (0, 200, 199, 1), (198, 2, 1, 199), (197, 3, 2, 198), (196, 4, 3, 197), (195, 5, 4, 196), (194, 6, 5, 195), (193, 7, 6, 194), (192, 8, 7, 193), (191, 9, 8, 192), (9, 191, 201, 220), (191, 190, 202, 201), (190, 171, 203, 202), (171, 170, 204, 203), (170, 151, 205, 204), (151, 150, 206, 205), (150, 131, 207, 206), (131, 130, 208, 207), (130, 111, 209, 208), (111, 110, 210, 209), (110, 91, 211, 210), (91, 90, 212, 211), (90, 71, 213, 212), (71, 70, 214, 213), (70, 51, 215, 214), (51, 50, 216, 215), (50, 30, 217, 216), (30, 29, 218, 217), (29, 10, 219, 218), (10, 9, 220, 219), (219, 220, 221, 222), (218, 219, 222, 223), (217, 218, 223, 224), (216, 217, 224, 225), (215, 216, 225, 226), (214, 215, 226, 227), (213, 214, 227, 228), (212, 213, 228, 229), (211, 212, 229, 230), (210, 211, 230, 231), (209, 210, 231, 232), (208, 209, 232, 233), (207, 208, 233, 234), (206, 207, 234, 235), (205, 206, 235, 236), (204, 205, 236, 237), (203, 204, 237, 238), (202, 203, 238, 239), (201, 202, 239, 240), (220, 201, 240, 221)])
me_sphere_001.polygons.foreach_set('use_smooth', [True] * 240)
me_sphere_001.materials.append(mat_lasi)
me_sphere_001.use_remesh_preserve_volume = False
me_sphere_001.use_remesh_preserve_attributes = False
me_sphere_001.use_mirror_vertex_groups = False
me_sphere_001.update()
me_cube = bpy.data.meshes.new('Cube')
me_cube.from_pydata([(1.598, 1.0, -2.19), (1.57, -1.0, -1.472), (-0.3653, -0.9958, -2.105), (-0.3653, 1.027, -2.628), (0.972, -1.0, -0.3158), (-1.059, -0.9958, -0.32), (1.972, -1.0, -0.3158), (2.587, 1.0, -0.3158), (2.0, -1.0, -0.5694), (2.615, 1.0, -1.092), (-3.028, -1.0, -0.3158), (-4.741, 1.0, -2.666), (-4.741, -1.0, -2.143), (-3.816, -1.0, -0.5927), (-4.585, 1.0, -1.116), (-5.028, -1.0, -0.3158), (-5.797, 1.0, -0.3158), (-5.028, 3.0, -0.3158), (-3.816, 3.0, -0.5927), (-4.741, 3.0, -2.143), (-3.028, 3.0, -0.3158), (2.0, 3.0, -0.5694), (1.972, 3.0, -0.3158), (-1.059, 3.027, -0.32), (0.972, 3.0, -0.3158), (-0.3653, 3.027, -2.105), (1.57, 3.0, -1.472), (1.198, 3.174, -0.2876), (-1.011, 3.203, -0.2922), (2.285, 3.174, -0.2876), (-3.153, 3.174, -0.2876), (-5.328, 3.174, -0.2876), (-6.164, 0.9988, -0.2876), (-5.328, -1.176, -0.2876), (-3.153, -1.176, -0.2876), (2.954, 0.9988, -0.2876), (2.285, -1.176, -0.2876), (-1.011, -1.172, -0.2922), (1.198, -1.176, -0.2876), (1.195, -1.174, -0.09168), (-1.012, -1.169, -0.09622), (2.281, -1.174, -0.09168), (2.949, 0.9989, -0.09168), (-3.151, -1.174, -0.09168), (-5.324, -1.174, -0.09168), (-6.159, 0.9989, -0.09168), (-5.324, 3.172, -0.09168), (-3.151, 3.172, -0.09168), (2.281, 3.172, -0.09168), (-1.012, 3.2, -0.09622), (1.195, 3.172, -0.09168), (1.007, 3.042, -0.1257), (-1.067, 3.07, -0.13), (2.029, 3.042, -0.1257), (-3.078, 3.042, -0.1257), (-5.121, 3.042, -0.1257), (-5.906, 0.9997, -0.1257), (-5.121, -1.043, -0.1257), (-3.078, -1.043, -0.1257), (2.657, 0.9997, -0.1257), (2.029, -1.043, -0.1257), (-1.067, -1.039, -0.13), (1.007, -1.043, -0.1257), (0.6902, 1.002, 1.005), (0.6902, -0.7204, 1.005), (-1.059, -0.7168, 1.001), (-1.059, 1.025, 1.001), (1.551, -0.7204, 1.005), (2.081, 1.002, 1.005), (-2.754, 1.002, 1.005), (-2.754, -0.7204, 1.005), (-4.477, -0.7204, 1.005), (-5.139, 1.002, 1.005), (-4.477, 2.724, 1.005), (-2.754, 2.724, 1.005), (1.551, 2.724, 1.005), (-1.059, 2.747, 1.001), (0.6902, 2.724, 1.005)], [], [(0, 1, 2, 3), (1, 4, 5, 2), (4, 1, 8, 6), (1, 0, 9, 8), (9, 7, 6, 8), (2, 5, 10, 12), (3, 2, 12, 11), (11, 12, 13, 14), (12, 10, 15, 13), (13, 15, 16, 14), (14, 16, 17, 18), (11, 14, 18, 19), (3, 11, 19, 25), (9, 0, 26, 21), (7, 9, 21, 22), (0, 3, 25, 26), (24, 26, 25, 23), (26, 24, 22, 21), (23, 25, 19, 20), (20, 19, 18, 17), (24, 23, 28, 27), (22, 24, 27, 29), (7, 22, 29, 35), (23, 20, 30, 28), (20, 17, 31, 30), (17, 16, 32, 31), (15, 10, 34, 33), (16, 15, 33, 32), (10, 5, 37, 34), (6, 7, 35, 36), (4, 6, 36, 38), (5, 4, 38, 37), (37, 38, 39, 40), (38, 36, 41, 39), (36, 35, 42, 41), (34, 37, 40, 43), (32, 33, 44, 45), (33, 34, 43, 44), (31, 32, 45, 46), (30, 31, 46, 47), (28, 30, 47, 49), (35, 29, 48, 42), (29, 27, 50, 48), (27, 28, 49, 50), (50, 49, 52, 51), (48, 50, 51, 53), (42, 48, 53, 59), (49, 47, 54, 52), (47, 46, 55, 54), (46, 45, 56, 55), (44, 43, 58, 57), (45, 44, 57, 56), (43, 40, 61, 58), (41, 42, 59, 60), (39, 41, 60, 62), (40, 39, 62, 61), (61, 62, 64, 65), (62, 60, 67, 64), (60, 59, 68, 67), (58, 61, 65, 70), (56, 57, 71, 72), (57, 58, 70, 71), (55, 56, 72, 73), (54, 55, 73, 74), (52, 54, 74, 76), (59, 53, 75, 68), (53, 51, 77, 75), (51, 52, 76, 77), (63, 66, 65, 64), (63, 64, 67, 68), (65, 66, 69, 70), (70, 69, 72, 71), (72, 69, 74, 73), (69, 66, 76, 74), (63, 68, 75, 77), (66, 63, 77, 76)])
me_cube.polygons.foreach_set('use_smooth', [True] * 76)
me_cube.materials.append(mat_metal)
me_cube.use_remesh_preserve_volume = False
me_cube.use_remesh_preserve_attributes = False
me_cube.use_mirror_vertex_groups = False
me_cube.update()
me_cube_001 = bpy.data.meshes.new('Cube.001')
me_cube_001.from_pydata([(1.0, 0.8662, -0.8662), (1.0, -0.855, -0.8662), (-1.0, -0.855, -0.8662), (-1.0, 0.8662, -0.8662), (1.0, 0.8438, 0.8662), (1.0, -0.8438, 0.855), (-1.0, -0.8438, 0.855), (-1.0, 0.8438, 0.8662), (1.542, -0.8438, 0.855), (1.542, 0.8438, 0.8662), (1.542, -0.855, -0.8662), (1.542, 0.8662, -0.8662), (-2.353, 0.9946, 0.4912), (-2.353, 0.01214, 0.4912), (-2.353, 0.9946, -0.4912), (-2.353, 0.01214, -0.4912), (2.302, 0.8662, -0.8662), (2.302, -0.855, -0.8662), (2.302, 0.8438, 0.8662), (2.302, -0.8438, 0.855), (2.235, -0.6926, 0.7028), (2.235, 0.6946, 0.712), (2.235, -0.7018, -0.712), (2.235, 0.713, -0.712), (2.021, 0.713, -0.712), (2.021, -0.7018, -0.712), (2.021, 0.6946, 0.712), (2.021, -0.6926, 0.7028)], [], [(0, 1, 2, 3), (4, 7, 6, 5), (1, 5, 6, 2), (4, 0, 3, 7), (5, 1, 10, 8), (0, 4, 9, 11), (4, 5, 8, 9), (1, 0, 11, 10), (7, 3, 14, 12), (2, 6, 13, 15), (6, 7, 12, 13), (3, 2, 15, 14), (15, 13, 12, 14), (10, 11, 16, 17), (9, 8, 19, 18), (11, 9, 18, 16), (8, 10, 17, 19), (19, 17, 22, 20), (16, 18, 21, 23), (18, 19, 20, 21), (17, 16, 23, 22), (22, 23, 24, 25), (21, 20, 27, 26), (23, 21, 26, 24), (20, 22, 25, 27)])
me_cube_001.polygons.foreach_set('use_smooth', [True] * 25)
me_cube_001.materials.append(mat_metal)
me_cube_001.use_remesh_preserve_volume = False
me_cube_001.use_remesh_preserve_attributes = False
me_cube_001.use_mirror_vertex_groups = False
me_cube_001.update()

# ---- objects
ob_tube_003 = bpy.data.objects.new('Tube.003', me_tube_003)
ob_tube_002 = bpy.data.objects.new('Tube.002', me_tube_002)
ob_tube_001 = bpy.data.objects.new('Tube.001', me_tube_001)
ob_tube = bpy.data.objects.new('Tube', me_tube)
ob_cube_003 = bpy.data.objects.new('Cube.003', me_cube_003)
ob_cube_002 = bpy.data.objects.new('Cube.002', me_cube_002)
ob_lamp_002 = bpy.data.objects.new('Lamp.002', light_lamp_002)
ob_cylinder_001 = bpy.data.objects.new('Cylinder.001', me_cylinder_002)
ob_cylinder = bpy.data.objects.new('Cylinder', me_cylinder)
ob_sphere = bpy.data.objects.new('Sphere', me_sphere_001)
ob_cube = bpy.data.objects.new('Cube', me_cube)
ob_lamp_001 = bpy.data.objects.new('Lamp.001', light_lamp_001)
ob_lamp = bpy.data.objects.new('Lamp', light_lamp)
ob_camera = bpy.data.objects.new('Camera', cam_camera)
ob_cube_001 = bpy.data.objects.new('Cube.001', me_cube_001)

# ---- transforms, parenting, visibility, modifiers, constraints
ob_tube_003.location = (-2.888, -1.017, 3.348)
ob_tube_003.rotation_euler = (1.182, -0.237, 0.09563)
ob_tube_003.scale = (0.1124, 0.1124, 0.1124)
ob_tube_003.lock_rotations_4d = False
ob_tube_003.empty_display_type = 'ARROWS'
ob_tube_003.color = (0.0, 0.0, 0.0, 1.0)
ob_tube_003.lineart.crease_threshold = 0.0
_vg = ob_tube_003.vertex_groups.new(name='pohjus')
ob_tube_002.location = (-3.357, -1.02, 3.343)
ob_tube_002.rotation_euler = (1.182, -0.237, 0.09563)
ob_tube_002.scale = (0.1124, 0.1124, 0.1124)
ob_tube_002.lock_rotations_4d = False
ob_tube_002.empty_display_type = 'ARROWS'
ob_tube_002.color = (0.0, 0.0, 0.0, 1.0)
ob_tube_002.lineart.crease_threshold = 0.0
_vg = ob_tube_002.vertex_groups.new(name='pohjus')
ob_tube_001.location = (-3.819, -1.022, 3.337)
ob_tube_001.rotation_euler = (1.182, -0.237, 0.09563)
ob_tube_001.scale = (0.1124, 0.1124, 0.1124)
ob_tube_001.lock_rotations_4d = False
ob_tube_001.empty_display_type = 'ARROWS'
ob_tube_001.color = (0.0, 0.0, 0.0, 1.0)
ob_tube_001.lineart.crease_threshold = 0.0
_vg = ob_tube_001.vertex_groups.new(name='pohjus')
ob_tube.location = (-4.778, 1.08, 1.352)
ob_tube.rotation_euler = (-0.0, -1.571, 0.0)
ob_tube.scale = (0.0276, 0.0276, 0.2628)
ob_tube.lock_rotations_4d = False
ob_tube.empty_display_type = 'ARROWS'
ob_tube.color = (0.0, 0.0, 0.0, 1.0)
ob_tube.lineart.crease_threshold = 0.0
_m = ob_tube.modifiers.new('Subdivision', 'SUBSURF')
_m.uv_smooth = 'NONE'
_m.quality = 1
_m.render_levels = 1
ob_cube_003.location = (-5.051, 1.076, 1.358)
ob_cube_003.rotation_euler = (4.712, -1.391e-07, -0.7979)
ob_cube_003.scale = (0.03945, 0.2283, 0.2283)
ob_cube_003.lock_rotations_4d = False
ob_cube_003.empty_display_type = 'ARROWS'
ob_cube_003.color = (0.0, 0.0, 0.0, 1.0)
ob_cube_003.lineart.crease_threshold = 0.0
_m = ob_cube_003.modifiers.new('Subdivision', 'SUBSURF')
_m.uv_smooth = 'NONE'
_m.quality = 2
_m.levels = 2
ob_cube_002.location = (-5.861, 1.08, 1.385)
ob_cube_002.rotation_euler = (1.571, -0.0, -0.0)
ob_cube_002.scale = (0.2387, 0.5121, 0.0395)
ob_cube_002.lock_rotations_4d = False
ob_cube_002.empty_display_type = 'ARROWS'
ob_cube_002.color = (0.0, 0.0, 0.0, 1.0)
ob_cube_002.lineart.crease_threshold = 0.0
_m = ob_cube_002.modifiers.new('Subdivision', 'SUBSURF')
_m.uv_smooth = 'NONE'
_m.quality = 2
_m.levels = 2
ob_lamp_002.location = (-6.966, -11.9, -13.94)
ob_lamp_002.rotation_euler = (-2.461, -0.09143, 2.796)
ob_lamp_002.lock_rotations_4d = False
ob_lamp_002.empty_display_type = 'ARROWS'
ob_lamp_002.color = (0.0, 0.0, 0.0, 1.0)
ob_lamp_002.lineart.crease_threshold = 0.0
ob_cylinder_001.location = (-0.8676, 1.022, 3.826)
ob_cylinder_001.scale = (1.431, 1.172, 0.1942)
ob_cylinder_001.lock_rotations_4d = False
ob_cylinder_001.empty_display_type = 'ARROWS'
ob_cylinder_001.color = (0.0, 0.0, 0.0, 1.0)
ob_cylinder_001.lineart.crease_threshold = 0.0
ob_cylinder.location = (-3.662, 1.164, 4.018)
ob_cylinder.scale = (0.4668, 0.213, 0.213)
ob_cylinder.lock_rotations_4d = False
ob_cylinder.empty_display_type = 'ARROWS'
ob_cylinder.color = (0.0, 0.0, 0.0, 1.0)
ob_cylinder.lineart.crease_threshold = 0.0
ob_sphere.location = (-0.8269, 1.048, 3.848)
ob_sphere.rotation_euler = (0.001024, -3.142, -0.02694)
ob_sphere.scale = (1.246, 1.021, 1.285)
ob_sphere.lock_rotations_4d = False
ob_sphere.empty_display_type = 'ARROWS'
ob_sphere.color = (0.0, 0.0, 0.0, 1.0)
ob_sphere.lineart.crease_threshold = 0.0
ob_cube.location = (0.0, 0.0, 3.0)
ob_cube.lock_rotations_4d = False
ob_cube.empty_display_type = 'ARROWS'
ob_cube.color = (0.0, 0.0, 0.0, 1.0)
ob_cube.lineart.crease_threshold = 0.0
_m = ob_cube.modifiers.new('Subdivision', 'SUBSURF')
_m.uv_smooth = 'NONE'
_m.quality = 2
_m.levels = 2
ob_lamp_001.location = (0.2088, -15.03, 17.09)
ob_lamp_001.rotation_euler = (1.051, -0.1477, 0.1562)
ob_lamp_001.lock_rotations_4d = False
ob_lamp_001.empty_display_type = 'ARROWS'
ob_lamp_001.color = (0.0, 0.0, 0.0, 1.0)
ob_lamp_001.lineart.crease_threshold = 0.0
ob_lamp.location = (-11.92, 0.9802, 22.23)
ob_lamp.rotation_euler = (-0.08905, -0.3832, 0.2373)
ob_lamp.lock_rotations_4d = False
ob_lamp.empty_display_type = 'ARROWS'
ob_lamp.color = (0.0, 0.0, 0.0, 1.0)
ob_lamp.lineart.crease_threshold = 0.0
ob_camera.location = (-1.659, -11.19, 3.984)
ob_camera.rotation_euler = (1.568, -6.814e-08, -5.09e-08)
ob_camera.lock_rotations_4d = False
ob_camera.empty_display_type = 'ARROWS'
ob_camera.color = (0.0, 0.0, 0.0, 1.0)
ob_camera.lineart.crease_threshold = 0.0
ob_cube_001.location = (-0.1844, -0.9091, 2.118)
ob_cube_001.rotation_euler = (1.778, -1.245e-08, 4.854e-10)
ob_cube_001.scale = (0.6211, 0.4381, 0.4381)
ob_cube_001.lock_rotations_4d = False
ob_cube_001.empty_display_type = 'ARROWS'
ob_cube_001.color = (0.0, 0.0, 0.0, 1.0)
ob_cube_001.lineart.crease_threshold = 0.0
_m = ob_cube_001.modifiers.new('Subdivision', 'SUBSURF')
_m.uv_smooth = 'NONE'
_m.quality = 2
_m.levels = 2

# ---- collection membership
col_collection_1.objects.link(ob_tube_003)
col_collection_1.objects.link(ob_tube_002)
col_collection_1.objects.link(ob_tube_001)
col_collection_1.objects.link(ob_tube)
col_collection_1.objects.link(ob_cube_003)
col_collection_1.objects.link(ob_cube_002)
col_collection_1.objects.link(ob_lamp_002)
col_collection_1.objects.link(ob_cylinder_001)
col_collection_1.objects.link(ob_cylinder)
col_collection_1.objects.link(ob_sphere)
col_collection_1.objects.link(ob_cube)
col_collection_1.objects.link(ob_lamp_001)
col_collection_1.objects.link(ob_lamp)
col_collection_1.objects.link(ob_camera)
col_collection_2.objects.link(ob_cube_001)

# ---- scene / render settings (as saved in the file)
scene.camera = ob_camera
scene.frame_start = 1; scene.frame_end = 40; scene.frame_set(71)
scene.render.engine = 'BLENDER_EEVEE_NEXT'
scene.render.image_settings.file_format = 'TARGA'
scene.render.image_settings.quality = 95
scene.render.image_settings.compression = 95
scene.render.resolution_x = 60
scene.render.resolution_y = 40
scene.render.fps = 25
scene.render.dither_intensity = 0.0
scene.render.use_compositing = False
scene.render.use_sequencer = False
scene.render.use_file_extension = False
scene.render.bake_bias = 0.0
scene.render.use_stamp_time = False
scene.render.use_stamp_date = False
scene.render.use_stamp_frame = False
scene.render.use_stamp_camera = False
scene.render.use_stamp_scene = False
scene.render.use_stamp_filename = False
scene.render.use_stamp_render_time = False
scene.render.stamp_font_size = 0
scene.cycles.use_denoising = False
scene.cycles.samples = 10
scene.cycles.sampling_pattern = 'TABULATED_SOBOL'
scene.cycles.light_sampling_threshold = 0.0
scene.cycles.use_adaptive_sampling = False
scene.cycles.use_light_tree = False
scene.cycles.blur_glossy = 0.0
scene.cycles.volume_bounces = 1
scene.cycles.pixel_filter_type = 'GAUSSIAN'
scene.cycles.sample_clamp_indirect = 0.0
scene.view_settings.view_transform = 'Raw'
bpy.context.view_layer.update()
